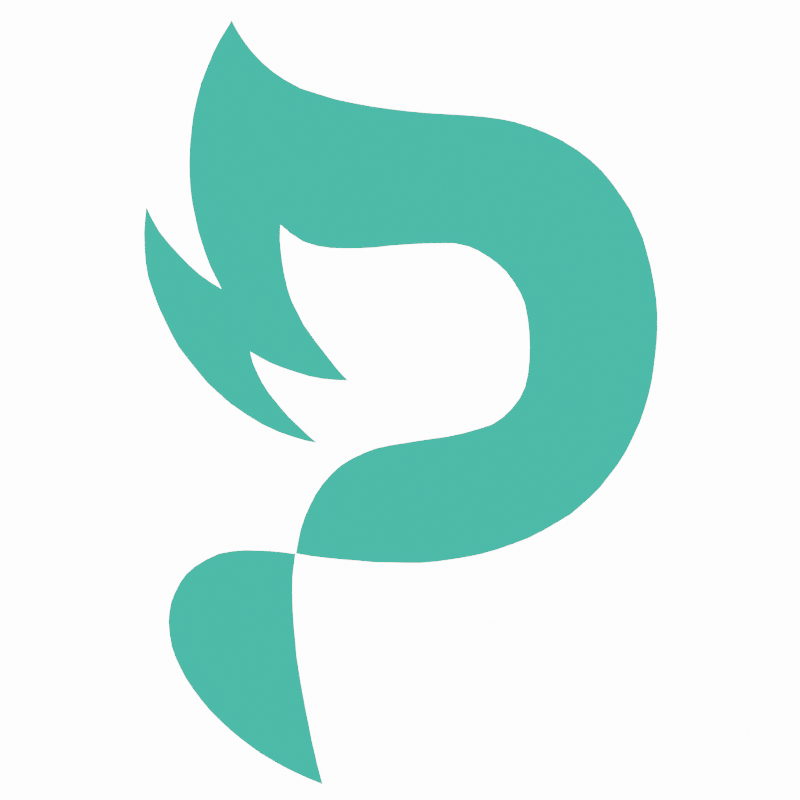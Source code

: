 # Source: icon.blend  (saved by Blender 2.81.16; exported with 4.5.12 LTS)
import bpy
from mathutils import Matrix  # noqa: F401  (used for matrix-valued properties, if any)

bpy.ops.wm.read_factory_settings(use_empty=True)
scene = bpy.context.scene
scene.name = 'Scene'

# ---- collections
col_collection = bpy.data.collections.new('Collection'); scene.collection.children.link(col_collection)

# ---- materials (node trees are filled in below, after node groups)
mat_material = bpy.data.materials.new('Material')
mat_material.alpha_threshold = 0.0
mat_material.use_transparent_shadow = False
mat_material.line_color = (0.0, 0.0, 0.0, 1.0)

# ---- material node trees
mat_material.use_nodes = True; mat_material.node_tree.nodes.clear()
_N = mat_material.node_tree.nodes; _L = mat_material.node_tree.links
n0 = _N.new('ShaderNodeOutputMaterial'); n0.name = 'Material Output'; n0.location = (427, 322)
n1 = _N.new('ShaderNodeEmission'); n1.name = 'Emission'; n1.location = (252, 330)
n1.inputs[0].default_value = (0.06125, 0.6172, 0.4179, 1.0)
_L.new(n1.outputs[0], n0.inputs[0])
n0.is_active_output = True

# ---- world
world_world = bpy.data.worlds.new('World'); scene.world = world_world
world_world.use_nodes = True; world_world.node_tree.nodes.clear()
_N = world_world.node_tree.nodes; _L = world_world.node_tree.links
n0 = _N.new('ShaderNodeOutputWorld'); n0.name = 'World Output'; n0.location = (300, 300)
n1 = _N.new('ShaderNodeBackground'); n1.name = 'Background'; n1.location = (10, 300)
n1.inputs[0].default_value = (1.0, 1.0, 1.0, 1.0)
n1.inputs[1].default_value = 10.0
_L.new(n1.outputs[0], n0.inputs[0])
n0.is_active_output = True
world_world.color = (0.05088, 0.05088, 0.05088)
world_world.use_sun_shadow = False
world_world.sun_shadow_jitter_overblur = 0.0

# ---- cameras
cam_camera_001 = bpy.data.cameras.new('Camera.001')
cam_camera_001.type = 'ORTHO'
cam_camera_001.ortho_scale = 5.2

# ---- meshes
me_plane = bpy.data.meshes.new('Plane')
me_plane.from_pydata([(-1.682, -2.229, 2.897), (-1.541, -1.643, 2.897), (-1.649, -2.044, 2.897), (-1.608, -1.847, 2.897), (-1.458, -1.452, 2.897), (-1.369, -1.277, 2.897), (-1.245, -1.096, 2.897), (-1.108, -0.94, 2.897), (-0.9588, -0.8063, 2.897), (-0.7806, -0.695, 2.897), (-0.5929, -0.6059, 2.897), (-0.3956, -0.5295, 2.897), (-0.1665, -0.4786, 2.897), (0.09121, -0.4373, 2.897), (0.3076, -0.4023, 2.897), (0.5462, -0.3673, 2.897), (0.788, -0.3323, 2.897), (1.036, -0.2782, 2.897), (1.291, -0.205, 2.897), (1.488, -0.1382, 2.897), (1.647, -0.03318, 2.897), (1.8, 0.1132, 2.897), (1.927, 0.2818, 2.897), (2.013, 0.4632, 2.897), (2.058, 0.6668, 2.897), (2.08, 0.8863, 2.897), (2.086, 1.115, 2.897), (2.077, 1.36, 2.897), (2.051, 1.58, 2.897), (2.01, 1.796, 2.897), (1.937, 1.971, 2.897), (1.828, 2.153, 2.897), (1.708, 2.315, 2.897), (1.558, 2.455, 2.897), (1.424, 2.55, 2.897), (1.259, 2.652, 2.897), (1.103, 2.719, 2.897), (0.8803, 2.77, 2.897), (0.6417, 2.77, 2.897), (0.4412, 2.767, 2.897), (0.2185, 2.757, 2.897), (-0.631, 2.69, 2.897), (-0.1442, 2.732, 2.897), (-0.3956, 2.703, 2.897), (-0.8538, 2.687, 2.897), (-1.121, 2.694, 2.897), (-1.347, 2.729, 2.897), (-1.563, 2.799, 2.897), (-1.767, 2.932, 2.897), (-1.926, 3.069, 2.897), (-1.932, 2.834, 2.897), (-1.91, 2.585, 2.897), (-1.872, 2.328, 2.897), (-1.815, 2.067, 2.897), (-1.745, 1.85, 2.897), (-1.652, 1.666, 2.897), (-1.554, 1.472, 2.897), (-1.417, 1.278, 2.897), (-1.29, 1.106, 2.897), (-1.15, 0.9277, 2.897), (-1.0, 0.7368, 2.897), (-0.8315, 0.5586, 2.897), (-1.041, 0.5663, 2.897), (-1.248, 0.5854, 2.897), (-1.469, 0.6274, 2.897), (-1.691, 0.6961, 2.897), (-1.885, 0.761, 2.897), (-2.091, 0.8412, 2.897), (-2.263, 0.9328, 2.897), (-2.412, 1.024, 2.897), (-2.366, 0.845, 2.897), (-2.298, 0.6884, 2.897), (-2.21, 0.5166, 2.897), (-2.111, 0.3639, 2.897), (-1.958, 0.173, 2.897), (-1.79, -0.02172, 2.897), (-1.622, -0.1821, 2.897), (-1.461, -0.3348, 2.897), (-1.328, -0.4493, 2.897), (-1.523, -0.4112, 2.897), (-1.729, -0.3501, 2.897), (-1.962, -0.2699, 2.897), (-2.229, -0.1439, 2.897), (-2.492, 0.01646, 2.897), (-2.733, 0.1845, 2.897), (-2.935, 0.3601, 2.897), (-3.107, 0.5204, 2.897), (-3.267, 0.7114, 2.897), (-3.432, 0.9175, 2.897), (-3.569, 1.097, 2.897), (-3.687, 1.307, 2.897), (-3.798, 1.536, 2.897), (-3.901, 1.761, 2.897), (-3.989, 1.998, 2.897), (-4.069, 2.246, 2.897), (-4.107, 2.483, 2.897), (-4.123, 2.708, 2.897), (-4.13, 2.941, 2.897), (-4.115, 3.155, 2.897), (-4.092, 3.373, 2.897), (-3.989, 3.159, 2.897), (-3.875, 2.964, 2.897), (-3.726, 2.777, 2.897), (-3.542, 2.575, 2.897), (-3.397, 2.426, 2.897), (-3.225, 2.273, 2.897), (-3.061, 2.158, 2.897), (-2.882, 2.044, 2.897), (-2.958, 2.193, 2.897), (-3.054, 2.38, 2.897), (-3.13, 2.575, 2.897), (-3.195, 2.769, 2.897), (-3.26, 2.979, 2.897), (-3.309, 3.208, 2.897), (-3.355, 3.43, 2.897), (-3.382, 3.64, 2.897), (-3.397, 3.846, 2.897), (-3.401, 4.098, 2.897), (-3.39, 4.358, 2.897), (-3.367, 4.594, 2.897), (-3.34, 4.823, 2.897), (-3.287, 5.072, 2.897), (-3.214, 5.35, 2.897), (-3.107, 5.629, 2.897), (-3.015, 5.851, 2.897), (-2.909, 6.057, 2.897), (-2.79, 6.248, 2.897), (-2.714, 6.374, 2.897), (-2.615, 6.19, 2.897), (-2.496, 6.011, 2.897), (-2.389, 5.873, 2.897), (-2.233, 5.705, 2.897), (-2.053, 5.549, 2.897), (-1.862, 5.419, 2.897), (-1.603, 5.278, 2.897), (-1.316, 5.186, 2.897), (-1.026, 5.098, 2.897), (-0.7513, 5.041, 2.897), (-0.465, 4.988, 2.897), (-0.1939, 4.949, 2.897), (0.1154, 4.911, 2.897), (0.4323, 4.881, 2.897), (0.753, 4.862, 2.897), (1.032, 4.846, 2.897), (1.352, 4.82, 2.897), (1.639, 4.781, 2.897), (1.864, 4.732, 2.897), (2.112, 4.655, 2.897), (2.345, 4.564, 2.897), (2.612, 4.438, 2.897), (2.868, 4.277, 2.897), (3.067, 4.125, 2.897), (3.258, 3.945, 2.897), (3.423, 3.747, 2.897), (3.582, 3.522, 2.897), (3.72, 3.313, 2.897), (3.818, 3.088, 2.897), (3.917, 2.868, 2.897), (3.978, 2.659, 2.897), (4.044, 2.411, 2.897), (4.093, 2.158, 2.897), (4.137, 1.873, 2.897), (4.154, 1.636, 2.897), (4.154, 1.411, 2.897), (4.143, 1.185, 2.897), (4.121, 0.9763, 2.897), (4.093, 0.7454, 2.897), (4.06, 0.531, 2.897), (4.011, 0.3221, 2.897), (3.95, 0.1131, 2.897), (3.873, -0.1068, 2.897), (3.764, -0.3487, 2.897), (3.643, -0.5906, 2.897), (3.522, -0.7831, 2.897), (3.379, -0.97, 2.897), (3.23, -1.162, 2.897), (3.076, -1.316, 2.897), (2.917, -1.459, 2.897), (2.746, -1.602, 2.897), (2.526, -1.734, 2.897), (2.301, -1.866, 2.897), (2.07, -1.982, 2.897), (1.828, -2.075, 2.897), (1.559, -2.169, 2.897), (1.306, -2.24, 2.897), (1.064, -2.29, 2.897), (0.822, -2.328, 2.897), (0.5856, -2.361, 2.897), (0.3327, -2.383, 2.897), (0.1018, -2.383, 2.897), (-0.1456, -2.377, 2.897), (-0.415, -2.372, 2.897), (-0.6702, -2.349, 2.897), (-0.9318, -2.328, 2.897), (-1.168, -2.305, 2.897), (-1.426, -2.274, 2.897), (-1.893, -2.201, 2.897), (-2.081, -2.183, 2.897), (-2.292, -2.174, 2.897), (-2.489, -2.168, 2.897), (-2.695, -2.183, 2.897), (-2.92, -2.225, 2.897), (-3.125, -2.32, 2.897), (-3.304, -2.43, 2.897), (-3.45, -2.555, 2.897), (-3.553, -2.701, 2.897), (-3.638, -2.868, 2.897), (-3.691, -3.003, 2.897), (-3.723, -3.17, 2.897), (-3.736, -3.335, 2.897), (-3.718, -3.531, 2.897), (-3.686, -3.719, 2.897), (-3.617, -3.918, 2.897), (-3.545, -4.072, 2.897), (-3.455, -4.241, 2.897), (-3.347, -4.403, 2.897), (-3.214, -4.583, 2.897), (-3.063, -4.764, 2.897), (-2.914, -4.912, 2.897), (-2.75, -5.066, 2.897), (-2.572, -5.214, 2.897), (-2.411, -5.336, 2.897), (-2.23, -5.464, 2.897), (-2.037, -5.578, 2.897), (-1.833, -5.692, 2.897), (-1.655, -5.777, 2.897), (-1.469, -5.861, 2.897), (-1.241, -5.954, 2.897), (-1.286, -5.787, 2.897), (-1.334, -5.604, 2.897), (-1.377, -5.411, 2.897), (-1.419, -5.236, 2.897), (-1.456, -5.039, 2.897), (-1.496, -4.848, 2.897), (-1.541, -4.607, 2.897), (-1.589, -4.347, 2.897), (-1.626, -4.117, 2.897), (-1.663, -3.881, 2.897), (-1.681, -3.65, 2.897), (-1.705, -3.419, 2.897), (-1.721, -3.17, 2.897), (-1.729, -2.958, 2.897), (-1.732, -2.775, 2.897), (-1.727, -2.589, 2.897), (-1.705, -2.407, 2.897)], [], [(196, 197, 198, 199, 200, 201, 202, 203, 204, 205, 206, 207, 208, 209, 210, 211, 212, 213, 214, 215, 216, 217, 218, 219, 220, 221, 222, 223, 224, 225, 226, 227, 228, 229, 230, 231, 232, 233, 234, 235, 236, 237, 238, 239, 240, 241, 242, 243, 244, 0), (0, 195, 194, 193, 192, 191, 190, 189, 188, 187, 186, 185, 184, 183, 182, 181, 180, 179, 178, 177, 176, 175, 174, 173, 172, 171, 15, 14, 13, 12, 11, 10, 9, 8, 7, 6, 5, 4, 1, 3, 2), (171, 170, 169, 168, 167, 166, 165, 164, 163, 162, 161, 160, 159, 33, 32, 31, 30, 29, 28, 27, 26, 25, 24, 23, 22, 21, 20, 19, 18, 17, 16, 15), (159, 158, 157, 156, 155, 154, 153, 152, 151, 150, 149, 148, 147, 146, 145, 144, 143, 142, 141, 140, 40, 39, 38, 37, 36, 35, 34, 33), (140, 139, 138, 137, 136, 135, 134, 133, 132, 131, 130, 129, 128, 127, 49, 48, 47, 46, 45, 44, 41, 43, 42, 40), (127, 126, 125, 124, 123, 122, 121, 120, 119, 118, 117, 116, 115, 114, 113, 112, 111, 110, 109, 108, 107, 61, 60, 59, 58, 57, 56, 55, 54, 53, 52, 51, 50, 49), (62, 61, 107, 69, 68, 67, 66, 65, 64, 63), (70, 69, 107, 106, 105, 104, 103, 102, 101, 100, 99, 98, 97, 96, 95, 94, 93, 92, 91, 90, 89, 88, 87, 86, 85, 84, 83, 82, 81, 80, 79, 78, 77, 76, 75, 74, 73, 72, 71)])
_uv = me_plane.uv_layers.new(name='UVMap')
_uv.uv.foreach_set('vector', [0.0, 0.0, 0.0, 0.0, 0.0, 0.0, 0.0, 0.0, 0.0, 0.0, 0.0, 0.0, 0.0, 0.0, 0.0, 0.0, 0.0, 0.0, 0.0, 0.0, 0.0, 0.0, 0.0, 0.0, 0.0, 0.0, 0.0, 0.0, 0.0, 0.0, 0.0, 0.0, 0.0, 0.0, 0.0, 0.0, 0.0, 0.0, 0.0, 0.0, 0.0, 0.0, 0.0, 0.0, 0.0, 0.0, 0.0, 0.0, 0.0, 0.0, 0.0, 0.0, 0.0, 0.0, 0.0, 0.0, 0.0, 0.0, 0.0, 0.0, 0.0, 0.0, 0.0, 0.0, 0.0, 0.0, 0.0, 0.0, 0.0, 0.0, 0.0, 0.0, 0.0, 0.0, 0.0, 0.0, 0.0, 0.0, 0.0, 0.0, 0.0, 0.0, 0.0, 0.0, 0.0, 0.0, 0.0, 0.0, 0.0, 0.0, 0.0, 0.0, 0.0, 0.0, 0.0, 0.0, 0.0, 0.0, 0.0, 0.0, 0.0, 0.0, 0.0, 0.0, 0.0, 0.0, 0.0, 0.0, 0.0, 0.0, 0.0, 0.0, 0.0, 0.0, 0.0, 0.0, 0.0, 0.0, 0.0, 0.0, 0.0, 0.0, 0.0, 0.0, 0.0, 0.0, 0.0, 0.0, 0.0, 0.0, 0.0, 0.0, 0.0, 0.0, 0.0, 0.0, 0.0, 0.0, 0.0, 0.0, 0.0, 0.0, 0.0, 0.0, 0.0, 0.0, 0.0, 0.0, 0.0, 0.0, 0.0, 0.0, 0.0, 0.0, 0.0, 0.0, 0.0, 0.0, 0.0, 0.0, 0.0, 0.0, 0.0, 0.0, 0.0, 0.0, 0.0, 0.0, 0.0, 0.0, 0.0, 0.0, 0.0, 0.0, 0.0, 0.0, 0.0, 0.0, 0.0, 0.0, 0.0, 0.0, 0.0, 0.0, 0.0, 0.0, 0.0, 0.0, 0.0, 0.0, 0.0, 0.0, 0.0, 0.0, 0.0, 0.0, 0.0, 0.0, 0.0, 0.0, 0.0, 0.0, 0.0, 0.0, 0.0, 0.0, 0.0, 0.0, 0.0, 0.0, 0.0, 0.0, 0.0, 0.0, 0.0, 0.0, 0.0, 0.0, 0.0, 0.0, 0.0, 0.0, 0.0, 0.0, 0.0, 0.0, 0.0, 0.0, 0.0, 0.0, 0.0, 0.0, 0.0, 0.0, 0.0, 0.0, 0.0, 0.0, 0.0, 0.0, 0.0, 0.0, 0.0, 0.0, 0.0, 0.0, 0.0, 0.0, 0.0, 0.0, 0.0, 0.0, 0.0, 0.0, 0.0, 0.0, 0.0, 0.0, 0.0, 0.0, 0.0, 0.0, 0.0, 0.0, 0.0, 0.0, 0.0, 0.0, 0.0, 0.0, 0.0, 0.0, 0.0, 0.0, 0.0, 0.0, 0.0, 0.0, 0.0, 0.0, 0.0, 0.0, 0.0, 0.0, 0.0, 0.0, 0.0, 0.0, 0.0, 0.0, 0.0, 0.0, 0.0, 0.0, 0.0, 0.0, 0.0, 0.0, 0.0, 0.0, 0.0, 0.0, 0.0, 0.0, 0.0, 0.0, 0.0, 0.0, 0.0, 0.0, 0.0, 0.0, 0.0, 0.0, 0.0, 0.0, 0.0, 0.0, 0.0, 0.0, 0.0, 0.0, 0.0, 0.0, 0.0, 0.0, 0.0, 0.0, 0.0, 0.0, 0.0, 0.0, 0.0, 0.0, 0.0, 0.0, 0.0, 0.0, 0.0, 0.0, 0.0, 0.0, 0.0, 0.0, 0.0, 0.0, 0.0, 0.0, 0.0, 0.0, 0.0, 0.0, 0.0, 0.0, 0.0, 0.0, 0.0, 0.0, 0.0, 0.0, 0.0, 0.0, 0.0, 0.0, 0.0, 0.0, 0.0, 0.0, 0.0, 0.0, 0.0, 0.0, 0.0, 0.0, 0.0, 0.0, 0.0, 0.0, 0.0, 0.0, 0.0, 0.0, 0.0, 0.0, 0.0, 0.0, 0.0, 0.0, 0.0, 0.0, 0.0, 0.0, 0.0, 0.0, 0.0, 0.0, 0.0, 0.0, 0.0, 0.0, 0.0, 0.0, 0.0, 0.0, 0.0, 0.0, 0.0, 0.0, 0.0, 0.0, 0.0, 0.0, 0.0, 0.0, 0.0, 0.0, 0.0, 0.0, 0.0, 0.0, 0.0, 0.0, 0.0, 0.0, 0.0, 0.0, 0.0, 0.0, 0.0, 0.0, 0.0, 0.0, 0.0, 0.0, 0.0, 0.0, 0.0, 0.0, 0.0, 0.0, 0.0, 0.0, 0.0, 0.0, 0.0, 0.0, 0.0, 0.0, 0.0, 0.0, 0.0, 0.0, 0.0, 0.0, 0.0, 0.0, 0.0, 0.0, 0.0, 0.0, 0.0, 0.0, 0.0, 0.0, 0.0, 0.0, 0.0, 0.0, 0.0, 0.0, 0.0, 0.0, 0.0, 0.0, 0.0, 0.0, 0.0, 0.0, 0.0, 0.0, 0.0, 0.0, 0.0, 0.0, 0.0, 0.0, 0.0, 0.0, 0.0, 0.0, 0.0, 0.0, 0.0, 0.0, 0.0, 0.0, 0.0, 0.0, 0.0, 0.0, 0.0, 0.0, 0.0, 0.0, 0.0, 0.0, 0.0, 0.0, 0.0, 0.0, 0.0, 0.0, 0.0, 0.0, 0.0, 0.0])
me_plane.materials.append(mat_material)
me_plane.use_remesh_preserve_volume = False
me_plane.use_remesh_preserve_attributes = False
me_plane.use_mirror_vertex_groups = False
me_plane.update()

# ---- objects
ob_camera = bpy.data.objects.new('Camera', cam_camera_001)
ob_plane = bpy.data.objects.new('Plane', me_plane)

# ---- transforms, parenting, visibility, modifiers, constraints
ob_camera.location = (0.0, 0.0, 22.0)
ob_camera.lineart.crease_threshold = 0.0
ob_plane.location = (0.0, -0.1, 0.0)
ob_plane.scale = (0.4032, 0.4032, 0.4032)
ob_plane.lineart.crease_threshold = 0.0

# ---- collection membership
col_collection.objects.link(ob_camera)
col_collection.objects.link(ob_plane)

# ---- scene / render settings (as saved in the file)
scene.camera = ob_camera
scene.frame_start = 1; scene.frame_end = 250; scene.frame_set(1)
scene.render.engine = 'BLENDER_EEVEE_NEXT'
scene.render.image_settings.compression = 100
scene.render.resolution_x = 100
scene.render.resolution_y = 100
scene.render.resolution_percentage = 50
scene.render.film_transparent = True
scene.cycles.use_denoising = False
scene.cycles.samples = 128
scene.cycles.sampling_pattern = 'TABULATED_SOBOL'
scene.cycles.use_adaptive_sampling = False
scene.cycles.use_light_tree = False
scene.view_settings.view_transform = 'Filmic'
bpy.context.view_layer.update()
